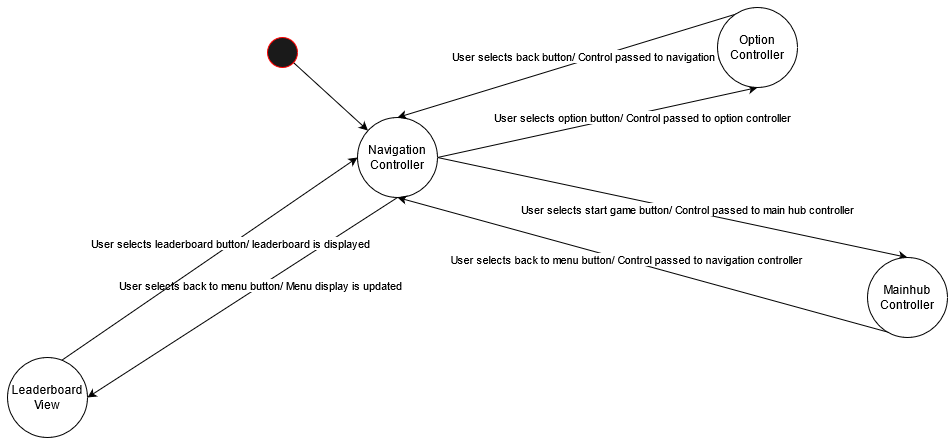

The diagram above was exported from draw.io. Its source (the exported page's mxGraphModel, read from the mxfile embedded in the PNG):
<mxGraphModel dx="2272" dy="763" grid="1" gridSize="10" guides="1" tooltips="1" connect="1" arrows="1" fold="1" page="1" pageScale="1" pageWidth="850" pageHeight="1100" math="0" shadow="0">
  <root>
    <mxCell id="0" />
    <mxCell id="1" parent="0" />
    <mxCell id="QMH5AZAXD7RPJXuCvff0-5" style="edgeStyle=none;rounded=0;orthogonalLoop=1;jettySize=auto;html=1;entryX=0.5;entryY=1;entryDx=0;entryDy=0;exitX=1;exitY=0.5;exitDx=0;exitDy=0;" parent="1" source="i6QzQvzI9K0FkqHKX6d0-1" target="i6QzQvzI9K0FkqHKX6d0-11" edge="1">
      <mxGeometry relative="1" as="geometry" />
    </mxCell>
    <mxCell id="ZEwwk5ZZm_M642TGDOFK-3" value="User selects option button/ Control passed to option controller" style="edgeLabel;html=1;align=center;verticalAlign=middle;resizable=0;points=[];" parent="QMH5AZAXD7RPJXuCvff0-5" vertex="1" connectable="0">
      <mxGeometry x="0.268" y="-4" relative="1" as="geometry">
        <mxPoint as="offset" />
      </mxGeometry>
    </mxCell>
    <mxCell id="QMH5AZAXD7RPJXuCvff0-7" style="edgeStyle=none;rounded=0;orthogonalLoop=1;jettySize=auto;html=1;entryX=0.5;entryY=0;entryDx=0;entryDy=0;exitX=1;exitY=0.5;exitDx=0;exitDy=0;" parent="1" source="i6QzQvzI9K0FkqHKX6d0-1" target="QMH5AZAXD7RPJXuCvff0-2" edge="1">
      <mxGeometry relative="1" as="geometry" />
    </mxCell>
    <mxCell id="js0oOo-1cAERNKX_xcjG-7" value="User selects start game button/ Control passed to main hub controller" style="edgeLabel;html=1;align=center;verticalAlign=middle;resizable=0;points=[];" parent="QMH5AZAXD7RPJXuCvff0-7" vertex="1" connectable="0">
      <mxGeometry x="0.0628" y="2" relative="1" as="geometry">
        <mxPoint as="offset" />
      </mxGeometry>
    </mxCell>
    <mxCell id="QMH5AZAXD7RPJXuCvff0-9" style="edgeStyle=none;rounded=0;orthogonalLoop=1;jettySize=auto;html=1;entryX=1;entryY=0.5;entryDx=0;entryDy=0;exitX=0.5;exitY=1;exitDx=0;exitDy=0;" parent="1" source="i6QzQvzI9K0FkqHKX6d0-1" target="i6QzQvzI9K0FkqHKX6d0-2" edge="1">
      <mxGeometry relative="1" as="geometry" />
    </mxCell>
    <mxCell id="js0oOo-1cAERNKX_xcjG-11" value="User selects back to menu button/ Menu display is updated " style="edgeLabel;html=1;align=center;verticalAlign=middle;resizable=0;points=[];" parent="QMH5AZAXD7RPJXuCvff0-9" vertex="1" connectable="0">
      <mxGeometry x="-0.1139" y="-1" relative="1" as="geometry">
        <mxPoint as="offset" />
      </mxGeometry>
    </mxCell>
    <mxCell id="i6QzQvzI9K0FkqHKX6d0-1" value="Navigation Controller" style="ellipse;whiteSpace=wrap;html=1;aspect=fixed;" parent="1" vertex="1">
      <mxGeometry x="200" y="160" width="80" height="80" as="geometry" />
    </mxCell>
    <mxCell id="QMH5AZAXD7RPJXuCvff0-10" style="edgeStyle=none;rounded=0;orthogonalLoop=1;jettySize=auto;html=1;entryX=0;entryY=0.5;entryDx=0;entryDy=0;exitX=0;exitY=0.5;exitDx=0;exitDy=0;" parent="1" source="i6QzQvzI9K0FkqHKX6d0-2" target="i6QzQvzI9K0FkqHKX6d0-1" edge="1">
      <mxGeometry relative="1" as="geometry" />
    </mxCell>
    <mxCell id="js0oOo-1cAERNKX_xcjG-10" value="User selects leaderboard button/ leaderboard is displayed" style="edgeLabel;html=1;align=center;verticalAlign=middle;resizable=0;points=[];" parent="QMH5AZAXD7RPJXuCvff0-10" vertex="1" connectable="0">
      <mxGeometry x="0.2795" y="2" relative="1" as="geometry">
        <mxPoint as="offset" />
      </mxGeometry>
    </mxCell>
    <mxCell id="i6QzQvzI9K0FkqHKX6d0-2" value="Leaderboard View" style="ellipse;whiteSpace=wrap;html=1;aspect=fixed;" parent="1" vertex="1">
      <mxGeometry x="-150" y="400" width="80" height="80" as="geometry" />
    </mxCell>
    <mxCell id="QMH5AZAXD7RPJXuCvff0-6" style="edgeStyle=none;rounded=0;orthogonalLoop=1;jettySize=auto;html=1;entryX=0.5;entryY=0;entryDx=0;entryDy=0;exitX=0.5;exitY=0;exitDx=0;exitDy=0;" parent="1" source="i6QzQvzI9K0FkqHKX6d0-11" target="i6QzQvzI9K0FkqHKX6d0-1" edge="1">
      <mxGeometry relative="1" as="geometry" />
    </mxCell>
    <mxCell id="js0oOo-1cAERNKX_xcjG-1" value="User selects back button/ Control passed to navigation controller" style="edgeLabel;html=1;align=center;verticalAlign=middle;resizable=0;points=[];" parent="QMH5AZAXD7RPJXuCvff0-6" vertex="1" connectable="0">
      <mxGeometry x="-0.1217" y="-1" relative="1" as="geometry">
        <mxPoint x="8" y="1" as="offset" />
      </mxGeometry>
    </mxCell>
    <mxCell id="i6QzQvzI9K0FkqHKX6d0-11" value="Option Controller" style="ellipse;whiteSpace=wrap;html=1;aspect=fixed;" parent="1" vertex="1">
      <mxGeometry x="560" y="50" width="80" height="80" as="geometry" />
    </mxCell>
    <mxCell id="QMH5AZAXD7RPJXuCvff0-8" style="edgeStyle=none;rounded=0;orthogonalLoop=1;jettySize=auto;html=1;entryX=0.5;entryY=1;entryDx=0;entryDy=0;exitX=0.5;exitY=1;exitDx=0;exitDy=0;" parent="1" source="QMH5AZAXD7RPJXuCvff0-2" target="i6QzQvzI9K0FkqHKX6d0-1" edge="1">
      <mxGeometry relative="1" as="geometry">
        <mxPoint x="660" y="500" as="sourcePoint" />
      </mxGeometry>
    </mxCell>
    <mxCell id="js0oOo-1cAERNKX_xcjG-6" value="User selects back to menu button/ Control passed to navigation controller" style="edgeLabel;html=1;align=center;verticalAlign=middle;resizable=0;points=[];" parent="QMH5AZAXD7RPJXuCvff0-8" vertex="1" connectable="0">
      <mxGeometry x="0.1036" y="-1" relative="1" as="geometry">
        <mxPoint as="offset" />
      </mxGeometry>
    </mxCell>
    <mxCell id="QMH5AZAXD7RPJXuCvff0-2" value="Mainhub Controller" style="ellipse;whiteSpace=wrap;html=1;aspect=fixed;" parent="1" vertex="1">
      <mxGeometry x="710" y="300" width="80" height="80" as="geometry" />
    </mxCell>
    <mxCell id="QMH5AZAXD7RPJXuCvff0-4" style="edgeStyle=none;rounded=0;orthogonalLoop=1;jettySize=auto;html=1;" parent="1" source="QMH5AZAXD7RPJXuCvff0-3" target="i6QzQvzI9K0FkqHKX6d0-1" edge="1">
      <mxGeometry relative="1" as="geometry" />
    </mxCell>
    <mxCell id="QMH5AZAXD7RPJXuCvff0-3" value="" style="ellipse;whiteSpace=wrap;html=1;aspect=fixed;fontColor=#ffffff;strokeColor=#FF0000;fillColor=#1A1A1A;" parent="1" vertex="1">
      <mxGeometry x="110" y="80" width="30" height="30" as="geometry" />
    </mxCell>
  </root>
</mxGraphModel>